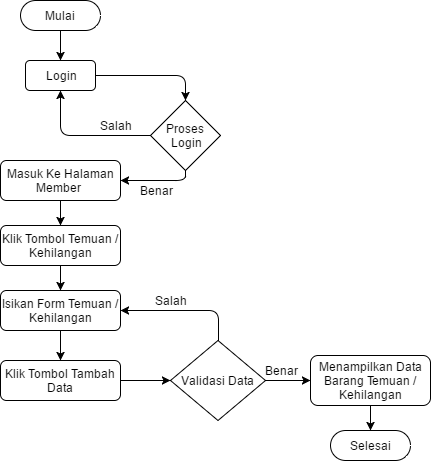

The diagram above was exported from draw.io. Its source (the exported page's mxGraphModel, read from the mxfile embedded in the PNG):
<mxGraphModel dx="824" dy="536" grid="1" gridSize="10" guides="1" tooltips="1" connect="1" arrows="1" fold="1" page="1" pageScale="1" pageWidth="850" pageHeight="1100" math="0" shadow="0">
  <root>
    <mxCell id="0" />
    <mxCell id="1" parent="0" />
    <mxCell id="7HB44S0QsD1QR0xMUJTb-1" value="Mulai" style="html=1;dashed=0;whitespace=wrap;shape=mxgraph.dfd.start" vertex="1" parent="1">
      <mxGeometry x="50" y="20" width="80" height="30" as="geometry" />
    </mxCell>
    <mxCell id="7HB44S0QsD1QR0xMUJTb-2" value="Login" style="rounded=1;whiteSpace=wrap;html=1;" vertex="1" parent="1">
      <mxGeometry x="55" y="80" width="70" height="30" as="geometry" />
    </mxCell>
    <mxCell id="7HB44S0QsD1QR0xMUJTb-3" value="Proses &lt;br&gt;Login" style="rhombus;whiteSpace=wrap;html=1;" vertex="1" parent="1">
      <mxGeometry x="180" y="120" width="70" height="70" as="geometry" />
    </mxCell>
    <mxCell id="7HB44S0QsD1QR0xMUJTb-4" value="Masuk Ke Halaman Member&amp;nbsp;" style="rounded=1;whiteSpace=wrap;html=1;" vertex="1" parent="1">
      <mxGeometry x="30" y="180" width="120" height="40" as="geometry" />
    </mxCell>
    <mxCell id="7HB44S0QsD1QR0xMUJTb-5" value="Klik Tombol Temuan / Kehilangan" style="rounded=1;whiteSpace=wrap;html=1;" vertex="1" parent="1">
      <mxGeometry x="30" y="245" width="120" height="40" as="geometry" />
    </mxCell>
    <mxCell id="7HB44S0QsD1QR0xMUJTb-6" value="Isikan Form Temuan / Kehilangan" style="rounded=1;whiteSpace=wrap;html=1;" vertex="1" parent="1">
      <mxGeometry x="30" y="310" width="120" height="40" as="geometry" />
    </mxCell>
    <mxCell id="7HB44S0QsD1QR0xMUJTb-7" value="Klik Tombol Tambah Data" style="rounded=1;whiteSpace=wrap;html=1;" vertex="1" parent="1">
      <mxGeometry x="30" y="380" width="120" height="40" as="geometry" />
    </mxCell>
    <mxCell id="7HB44S0QsD1QR0xMUJTb-8" value="Validasi Data" style="rhombus;whiteSpace=wrap;html=1;" vertex="1" parent="1">
      <mxGeometry x="200" y="360" width="95" height="80" as="geometry" />
    </mxCell>
    <mxCell id="7HB44S0QsD1QR0xMUJTb-9" value="Menampilkan Data Barang Temuan / Kehilangan" style="rounded=1;whiteSpace=wrap;html=1;" vertex="1" parent="1">
      <mxGeometry x="340" y="375" width="120" height="50" as="geometry" />
    </mxCell>
    <mxCell id="7HB44S0QsD1QR0xMUJTb-11" value="Selesai" style="html=1;dashed=0;whitespace=wrap;shape=mxgraph.dfd.start" vertex="1" parent="1">
      <mxGeometry x="360" y="450" width="80" height="30" as="geometry" />
    </mxCell>
    <mxCell id="7HB44S0QsD1QR0xMUJTb-14" value="" style="endArrow=classic;html=1;entryX=0.5;entryY=0;entryDx=0;entryDy=0;exitX=1;exitY=0.5;exitDx=0;exitDy=0;" edge="1" parent="1" source="7HB44S0QsD1QR0xMUJTb-2" target="7HB44S0QsD1QR0xMUJTb-3">
      <mxGeometry width="50" height="50" relative="1" as="geometry">
        <mxPoint x="130" y="130" as="sourcePoint" />
        <mxPoint x="180" y="80" as="targetPoint" />
        <Array as="points">
          <mxPoint x="215" y="95" />
        </Array>
      </mxGeometry>
    </mxCell>
    <mxCell id="7HB44S0QsD1QR0xMUJTb-15" value="" style="endArrow=classic;html=1;entryX=0.5;entryY=1;entryDx=0;entryDy=0;exitX=0;exitY=0.5;exitDx=0;exitDy=0;" edge="1" parent="1" source="7HB44S0QsD1QR0xMUJTb-3" target="7HB44S0QsD1QR0xMUJTb-2">
      <mxGeometry width="50" height="50" relative="1" as="geometry">
        <mxPoint x="170" y="150" as="sourcePoint" />
        <mxPoint x="390" y="280" as="targetPoint" />
        <Array as="points">
          <mxPoint x="90" y="155" />
        </Array>
      </mxGeometry>
    </mxCell>
    <mxCell id="7HB44S0QsD1QR0xMUJTb-18" value="" style="endArrow=classic;html=1;exitX=0.5;exitY=1;exitDx=0;exitDy=0;entryX=1;entryY=0.5;entryDx=0;entryDy=0;" edge="1" parent="1" source="7HB44S0QsD1QR0xMUJTb-3" target="7HB44S0QsD1QR0xMUJTb-4">
      <mxGeometry width="50" height="50" relative="1" as="geometry">
        <mxPoint x="210" y="280" as="sourcePoint" />
        <mxPoint x="260" y="230" as="targetPoint" />
        <Array as="points">
          <mxPoint x="215" y="200" />
        </Array>
      </mxGeometry>
    </mxCell>
    <mxCell id="7HB44S0QsD1QR0xMUJTb-19" value="" style="endArrow=classic;html=1;exitX=0.5;exitY=1;exitDx=0;exitDy=0;entryX=0.5;entryY=0;entryDx=0;entryDy=0;" edge="1" parent="1" source="7HB44S0QsD1QR0xMUJTb-4" target="7HB44S0QsD1QR0xMUJTb-5">
      <mxGeometry width="50" height="50" relative="1" as="geometry">
        <mxPoint x="210" y="310" as="sourcePoint" />
        <mxPoint x="260" y="260" as="targetPoint" />
      </mxGeometry>
    </mxCell>
    <mxCell id="7HB44S0QsD1QR0xMUJTb-20" value="" style="endArrow=classic;html=1;exitX=0.5;exitY=1;exitDx=0;exitDy=0;entryX=0.5;entryY=0;entryDx=0;entryDy=0;" edge="1" parent="1" source="7HB44S0QsD1QR0xMUJTb-5" target="7HB44S0QsD1QR0xMUJTb-6">
      <mxGeometry width="50" height="50" relative="1" as="geometry">
        <mxPoint x="250" y="330" as="sourcePoint" />
        <mxPoint x="300" y="280" as="targetPoint" />
      </mxGeometry>
    </mxCell>
    <mxCell id="7HB44S0QsD1QR0xMUJTb-21" value="" style="endArrow=classic;html=1;exitX=0.5;exitY=1;exitDx=0;exitDy=0;entryX=0.5;entryY=0;entryDx=0;entryDy=0;" edge="1" parent="1" source="7HB44S0QsD1QR0xMUJTb-6" target="7HB44S0QsD1QR0xMUJTb-7">
      <mxGeometry width="50" height="50" relative="1" as="geometry">
        <mxPoint x="220" y="340" as="sourcePoint" />
        <mxPoint x="270" y="290" as="targetPoint" />
      </mxGeometry>
    </mxCell>
    <mxCell id="7HB44S0QsD1QR0xMUJTb-22" value="" style="endArrow=classic;html=1;" edge="1" parent="1" source="7HB44S0QsD1QR0xMUJTb-7">
      <mxGeometry width="50" height="50" relative="1" as="geometry">
        <mxPoint x="150" y="450" as="sourcePoint" />
        <mxPoint x="200" y="400" as="targetPoint" />
      </mxGeometry>
    </mxCell>
    <mxCell id="7HB44S0QsD1QR0xMUJTb-23" value="" style="endArrow=classic;html=1;entryX=0;entryY=0.5;entryDx=0;entryDy=0;exitX=1;exitY=0.5;exitDx=0;exitDy=0;" edge="1" parent="1" source="7HB44S0QsD1QR0xMUJTb-8" target="7HB44S0QsD1QR0xMUJTb-9">
      <mxGeometry width="50" height="50" relative="1" as="geometry">
        <mxPoint x="150" y="560" as="sourcePoint" />
        <mxPoint x="200" y="510" as="targetPoint" />
      </mxGeometry>
    </mxCell>
    <mxCell id="7HB44S0QsD1QR0xMUJTb-25" value="" style="endArrow=classic;html=1;exitX=0.5;exitY=1;exitDx=0;exitDy=0;" edge="1" parent="1" source="7HB44S0QsD1QR0xMUJTb-9">
      <mxGeometry width="50" height="50" relative="1" as="geometry">
        <mxPoint x="500" y="450" as="sourcePoint" />
        <mxPoint x="400" y="450" as="targetPoint" />
      </mxGeometry>
    </mxCell>
    <mxCell id="7HB44S0QsD1QR0xMUJTb-26" value="Salah" style="text;html=1;strokeColor=none;fillColor=none;align=center;verticalAlign=middle;whiteSpace=wrap;rounded=0;" vertex="1" parent="1">
      <mxGeometry x="125" y="135" width="40" height="20" as="geometry" />
    </mxCell>
    <mxCell id="7HB44S0QsD1QR0xMUJTb-27" value="Benar" style="text;html=1;strokeColor=none;fillColor=none;align=center;verticalAlign=middle;whiteSpace=wrap;rounded=0;" vertex="1" parent="1">
      <mxGeometry x="165" y="200" width="40" height="20" as="geometry" />
    </mxCell>
    <mxCell id="7HB44S0QsD1QR0xMUJTb-29" value="Benar" style="text;html=1;strokeColor=none;fillColor=none;align=center;verticalAlign=middle;whiteSpace=wrap;rounded=0;" vertex="1" parent="1">
      <mxGeometry x="290" y="380" width="40" height="20" as="geometry" />
    </mxCell>
    <mxCell id="7HB44S0QsD1QR0xMUJTb-30" value="" style="endArrow=classic;html=1;entryX=1;entryY=0.5;entryDx=0;entryDy=0;exitX=0.5;exitY=0;exitDx=0;exitDy=0;" edge="1" parent="1" source="7HB44S0QsD1QR0xMUJTb-8" target="7HB44S0QsD1QR0xMUJTb-6">
      <mxGeometry width="50" height="50" relative="1" as="geometry">
        <mxPoint x="220" y="340" as="sourcePoint" />
        <mxPoint x="270" y="290" as="targetPoint" />
        <Array as="points">
          <mxPoint x="248" y="330" />
        </Array>
      </mxGeometry>
    </mxCell>
    <mxCell id="7HB44S0QsD1QR0xMUJTb-31" value="Salah" style="text;html=1;strokeColor=none;fillColor=none;align=center;verticalAlign=middle;whiteSpace=wrap;rounded=0;" vertex="1" parent="1">
      <mxGeometry x="180" y="310" width="40" height="20" as="geometry" />
    </mxCell>
    <mxCell id="7HB44S0QsD1QR0xMUJTb-32" value="" style="endArrow=classic;html=1;exitX=0.5;exitY=0.5;exitDx=0;exitDy=15;exitPerimeter=0;entryX=0.5;entryY=0;entryDx=0;entryDy=0;" edge="1" parent="1" source="7HB44S0QsD1QR0xMUJTb-1" target="7HB44S0QsD1QR0xMUJTb-2">
      <mxGeometry width="50" height="50" relative="1" as="geometry">
        <mxPoint x="310" y="170" as="sourcePoint" />
        <mxPoint x="360" y="120" as="targetPoint" />
      </mxGeometry>
    </mxCell>
  </root>
</mxGraphModel>